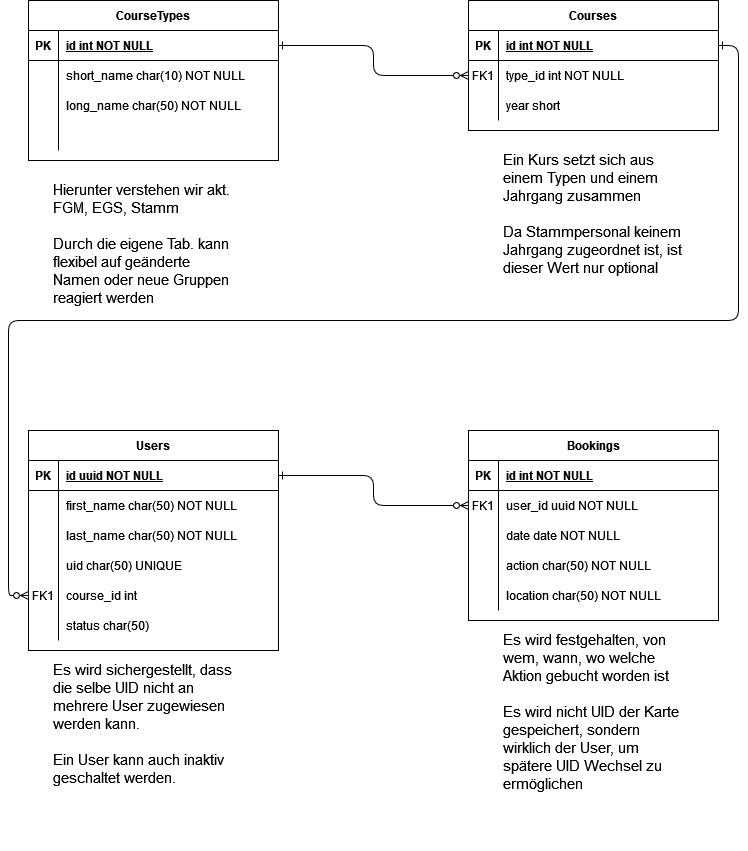

The diagram above was exported from draw.io. Its source (the exported page's mxGraphModel, read from the mxfile embedded in the PNG):
<mxGraphModel dx="1434" dy="779" grid="1" gridSize="10" guides="1" tooltips="1" connect="1" arrows="1" fold="1" page="1" pageScale="1" pageWidth="850" pageHeight="1100" math="0" shadow="0" extFonts="Permanent Marker^https://fonts.googleapis.com/css?family=Permanent+Marker">
  <root>
    <mxCell id="0" />
    <mxCell id="1" parent="0" />
    <mxCell id="C-vyLk0tnHw3VtMMgP7b-1" value="" style="edgeStyle=orthogonalEdgeStyle;endArrow=ERzeroToMany;startArrow=ERone;endFill=1;startFill=0;" parent="1" source="C-vyLk0tnHw3VtMMgP7b-24" target="C-vyLk0tnHw3VtMMgP7b-6" edge="1">
      <mxGeometry width="100" height="100" relative="1" as="geometry">
        <mxPoint x="290" y="1140" as="sourcePoint" />
        <mxPoint x="390" y="1040" as="targetPoint" />
      </mxGeometry>
    </mxCell>
    <mxCell id="C-vyLk0tnHw3VtMMgP7b-2" value="Bookings" style="shape=table;startSize=30;container=1;collapsible=1;childLayout=tableLayout;fixedRows=1;rowLines=0;fontStyle=1;align=center;resizeLast=1;" parent="1" vertex="1">
      <mxGeometry x="530" y="470" width="250" height="190" as="geometry" />
    </mxCell>
    <mxCell id="C-vyLk0tnHw3VtMMgP7b-3" value="" style="shape=partialRectangle;collapsible=0;dropTarget=0;pointerEvents=0;fillColor=none;points=[[0,0.5],[1,0.5]];portConstraint=eastwest;top=0;left=0;right=0;bottom=1;" parent="C-vyLk0tnHw3VtMMgP7b-2" vertex="1">
      <mxGeometry y="30" width="250" height="30" as="geometry" />
    </mxCell>
    <mxCell id="C-vyLk0tnHw3VtMMgP7b-4" value="PK" style="shape=partialRectangle;overflow=hidden;connectable=0;fillColor=none;top=0;left=0;bottom=0;right=0;fontStyle=1;" parent="C-vyLk0tnHw3VtMMgP7b-3" vertex="1">
      <mxGeometry width="30" height="30" as="geometry">
        <mxRectangle width="30" height="30" as="alternateBounds" />
      </mxGeometry>
    </mxCell>
    <mxCell id="C-vyLk0tnHw3VtMMgP7b-5" value="id int NOT NULL " style="shape=partialRectangle;overflow=hidden;connectable=0;fillColor=none;top=0;left=0;bottom=0;right=0;align=left;spacingLeft=6;fontStyle=5;" parent="C-vyLk0tnHw3VtMMgP7b-3" vertex="1">
      <mxGeometry x="30" width="220" height="30" as="geometry">
        <mxRectangle width="220" height="30" as="alternateBounds" />
      </mxGeometry>
    </mxCell>
    <mxCell id="C-vyLk0tnHw3VtMMgP7b-6" value="" style="shape=partialRectangle;collapsible=0;dropTarget=0;pointerEvents=0;fillColor=none;points=[[0,0.5],[1,0.5]];portConstraint=eastwest;top=0;left=0;right=0;bottom=0;" parent="C-vyLk0tnHw3VtMMgP7b-2" vertex="1">
      <mxGeometry y="60" width="250" height="30" as="geometry" />
    </mxCell>
    <mxCell id="C-vyLk0tnHw3VtMMgP7b-7" value="FK1" style="shape=partialRectangle;overflow=hidden;connectable=0;fillColor=none;top=0;left=0;bottom=0;right=0;" parent="C-vyLk0tnHw3VtMMgP7b-6" vertex="1">
      <mxGeometry width="30" height="30" as="geometry">
        <mxRectangle width="30" height="30" as="alternateBounds" />
      </mxGeometry>
    </mxCell>
    <mxCell id="C-vyLk0tnHw3VtMMgP7b-8" value="user_id uuid NOT NULL" style="shape=partialRectangle;overflow=hidden;connectable=0;fillColor=none;top=0;left=0;bottom=0;right=0;align=left;spacingLeft=6;" parent="C-vyLk0tnHw3VtMMgP7b-6" vertex="1">
      <mxGeometry x="30" width="220" height="30" as="geometry">
        <mxRectangle width="220" height="30" as="alternateBounds" />
      </mxGeometry>
    </mxCell>
    <mxCell id="m-faxQnZR3guQ-kTzKoi-31" value="" style="shape=partialRectangle;collapsible=0;dropTarget=0;pointerEvents=0;fillColor=none;points=[[0,0.5],[1,0.5]];portConstraint=eastwest;top=0;left=0;right=0;bottom=0;" parent="C-vyLk0tnHw3VtMMgP7b-2" vertex="1">
      <mxGeometry y="90" width="250" height="30" as="geometry" />
    </mxCell>
    <mxCell id="m-faxQnZR3guQ-kTzKoi-32" value="" style="shape=partialRectangle;overflow=hidden;connectable=0;fillColor=none;top=0;left=0;bottom=0;right=0;" parent="m-faxQnZR3guQ-kTzKoi-31" vertex="1">
      <mxGeometry width="30" height="30" as="geometry">
        <mxRectangle width="30" height="30" as="alternateBounds" />
      </mxGeometry>
    </mxCell>
    <mxCell id="m-faxQnZR3guQ-kTzKoi-33" value="date date NOT NULL" style="shape=partialRectangle;overflow=hidden;connectable=0;fillColor=none;top=0;left=0;bottom=0;right=0;align=left;spacingLeft=6;" parent="m-faxQnZR3guQ-kTzKoi-31" vertex="1">
      <mxGeometry x="30" width="220" height="30" as="geometry">
        <mxRectangle width="220" height="30" as="alternateBounds" />
      </mxGeometry>
    </mxCell>
    <mxCell id="m-faxQnZR3guQ-kTzKoi-34" value="" style="shape=partialRectangle;collapsible=0;dropTarget=0;pointerEvents=0;fillColor=none;points=[[0,0.5],[1,0.5]];portConstraint=eastwest;top=0;left=0;right=0;bottom=0;" parent="C-vyLk0tnHw3VtMMgP7b-2" vertex="1">
      <mxGeometry y="120" width="250" height="30" as="geometry" />
    </mxCell>
    <mxCell id="m-faxQnZR3guQ-kTzKoi-35" value="" style="shape=partialRectangle;overflow=hidden;connectable=0;fillColor=none;top=0;left=0;bottom=0;right=0;" parent="m-faxQnZR3guQ-kTzKoi-34" vertex="1">
      <mxGeometry width="30" height="30" as="geometry">
        <mxRectangle width="30" height="30" as="alternateBounds" />
      </mxGeometry>
    </mxCell>
    <mxCell id="m-faxQnZR3guQ-kTzKoi-36" value="action char(50) NOT NULL" style="shape=partialRectangle;overflow=hidden;connectable=0;fillColor=none;top=0;left=0;bottom=0;right=0;align=left;spacingLeft=6;" parent="m-faxQnZR3guQ-kTzKoi-34" vertex="1">
      <mxGeometry x="30" width="220" height="30" as="geometry">
        <mxRectangle width="220" height="30" as="alternateBounds" />
      </mxGeometry>
    </mxCell>
    <mxCell id="m-faxQnZR3guQ-kTzKoi-37" value="" style="shape=partialRectangle;collapsible=0;dropTarget=0;pointerEvents=0;fillColor=none;points=[[0,0.5],[1,0.5]];portConstraint=eastwest;top=0;left=0;right=0;bottom=0;" parent="C-vyLk0tnHw3VtMMgP7b-2" vertex="1">
      <mxGeometry y="150" width="250" height="30" as="geometry" />
    </mxCell>
    <mxCell id="m-faxQnZR3guQ-kTzKoi-38" value="" style="shape=partialRectangle;overflow=hidden;connectable=0;fillColor=none;top=0;left=0;bottom=0;right=0;" parent="m-faxQnZR3guQ-kTzKoi-37" vertex="1">
      <mxGeometry width="30" height="30" as="geometry">
        <mxRectangle width="30" height="30" as="alternateBounds" />
      </mxGeometry>
    </mxCell>
    <mxCell id="m-faxQnZR3guQ-kTzKoi-39" value="location char(50) NOT NULL" style="shape=partialRectangle;overflow=hidden;connectable=0;fillColor=none;top=0;left=0;bottom=0;right=0;align=left;spacingLeft=6;" parent="m-faxQnZR3guQ-kTzKoi-37" vertex="1">
      <mxGeometry x="30" width="220" height="30" as="geometry">
        <mxRectangle width="220" height="30" as="alternateBounds" />
      </mxGeometry>
    </mxCell>
    <mxCell id="C-vyLk0tnHw3VtMMgP7b-13" value="Courses" style="shape=table;startSize=30;container=1;collapsible=1;childLayout=tableLayout;fixedRows=1;rowLines=0;fontStyle=1;align=center;resizeLast=1;" parent="1" vertex="1">
      <mxGeometry x="530" y="40" width="250" height="130" as="geometry" />
    </mxCell>
    <mxCell id="C-vyLk0tnHw3VtMMgP7b-14" value="" style="shape=partialRectangle;collapsible=0;dropTarget=0;pointerEvents=0;fillColor=none;points=[[0,0.5],[1,0.5]];portConstraint=eastwest;top=0;left=0;right=0;bottom=1;" parent="C-vyLk0tnHw3VtMMgP7b-13" vertex="1">
      <mxGeometry y="30" width="250" height="30" as="geometry" />
    </mxCell>
    <mxCell id="C-vyLk0tnHw3VtMMgP7b-15" value="PK" style="shape=partialRectangle;overflow=hidden;connectable=0;fillColor=none;top=0;left=0;bottom=0;right=0;fontStyle=1;" parent="C-vyLk0tnHw3VtMMgP7b-14" vertex="1">
      <mxGeometry width="30" height="30" as="geometry">
        <mxRectangle width="30" height="30" as="alternateBounds" />
      </mxGeometry>
    </mxCell>
    <mxCell id="C-vyLk0tnHw3VtMMgP7b-16" value="id int NOT NULL " style="shape=partialRectangle;overflow=hidden;connectable=0;fillColor=none;top=0;left=0;bottom=0;right=0;align=left;spacingLeft=6;fontStyle=5;" parent="C-vyLk0tnHw3VtMMgP7b-14" vertex="1">
      <mxGeometry x="30" width="220" height="30" as="geometry">
        <mxRectangle width="220" height="30" as="alternateBounds" />
      </mxGeometry>
    </mxCell>
    <mxCell id="C-vyLk0tnHw3VtMMgP7b-17" value="" style="shape=partialRectangle;collapsible=0;dropTarget=0;pointerEvents=0;fillColor=none;points=[[0,0.5],[1,0.5]];portConstraint=eastwest;top=0;left=0;right=0;bottom=0;" parent="C-vyLk0tnHw3VtMMgP7b-13" vertex="1">
      <mxGeometry y="60" width="250" height="30" as="geometry" />
    </mxCell>
    <mxCell id="C-vyLk0tnHw3VtMMgP7b-18" value="" style="shape=partialRectangle;overflow=hidden;connectable=0;fillColor=none;top=0;left=0;bottom=0;right=0;" parent="C-vyLk0tnHw3VtMMgP7b-17" vertex="1">
      <mxGeometry width="30" height="30" as="geometry">
        <mxRectangle width="30" height="30" as="alternateBounds" />
      </mxGeometry>
    </mxCell>
    <mxCell id="C-vyLk0tnHw3VtMMgP7b-19" value="type_id int NOT NULL" style="shape=partialRectangle;overflow=hidden;connectable=0;fillColor=none;top=0;left=0;bottom=0;right=0;align=left;spacingLeft=6;" parent="C-vyLk0tnHw3VtMMgP7b-17" vertex="1">
      <mxGeometry x="30" width="220" height="30" as="geometry">
        <mxRectangle width="220" height="30" as="alternateBounds" />
      </mxGeometry>
    </mxCell>
    <mxCell id="C-vyLk0tnHw3VtMMgP7b-20" value="" style="shape=partialRectangle;collapsible=0;dropTarget=0;pointerEvents=0;fillColor=none;points=[[0,0.5],[1,0.5]];portConstraint=eastwest;top=0;left=0;right=0;bottom=0;" parent="C-vyLk0tnHw3VtMMgP7b-13" vertex="1">
      <mxGeometry y="90" width="250" height="30" as="geometry" />
    </mxCell>
    <mxCell id="C-vyLk0tnHw3VtMMgP7b-21" value="" style="shape=partialRectangle;overflow=hidden;connectable=0;fillColor=none;top=0;left=0;bottom=0;right=0;" parent="C-vyLk0tnHw3VtMMgP7b-20" vertex="1">
      <mxGeometry width="30" height="30" as="geometry">
        <mxRectangle width="30" height="30" as="alternateBounds" />
      </mxGeometry>
    </mxCell>
    <mxCell id="C-vyLk0tnHw3VtMMgP7b-22" value="year short" style="shape=partialRectangle;overflow=hidden;connectable=0;fillColor=none;top=0;left=0;bottom=0;right=0;align=left;spacingLeft=6;" parent="C-vyLk0tnHw3VtMMgP7b-20" vertex="1">
      <mxGeometry x="30" width="220" height="30" as="geometry">
        <mxRectangle width="220" height="30" as="alternateBounds" />
      </mxGeometry>
    </mxCell>
    <mxCell id="C-vyLk0tnHw3VtMMgP7b-23" value="Users" style="shape=table;startSize=30;container=1;collapsible=1;childLayout=tableLayout;fixedRows=1;rowLines=0;fontStyle=1;align=center;resizeLast=1;" parent="1" vertex="1">
      <mxGeometry x="90" y="470" width="250" height="220" as="geometry" />
    </mxCell>
    <mxCell id="C-vyLk0tnHw3VtMMgP7b-24" value="" style="shape=partialRectangle;collapsible=0;dropTarget=0;pointerEvents=0;fillColor=none;points=[[0,0.5],[1,0.5]];portConstraint=eastwest;top=0;left=0;right=0;bottom=1;" parent="C-vyLk0tnHw3VtMMgP7b-23" vertex="1">
      <mxGeometry y="30" width="250" height="30" as="geometry" />
    </mxCell>
    <mxCell id="C-vyLk0tnHw3VtMMgP7b-25" value="PK" style="shape=partialRectangle;overflow=hidden;connectable=0;fillColor=none;top=0;left=0;bottom=0;right=0;fontStyle=1;" parent="C-vyLk0tnHw3VtMMgP7b-24" vertex="1">
      <mxGeometry width="30" height="30" as="geometry">
        <mxRectangle width="30" height="30" as="alternateBounds" />
      </mxGeometry>
    </mxCell>
    <mxCell id="C-vyLk0tnHw3VtMMgP7b-26" value="id uuid NOT NULL " style="shape=partialRectangle;overflow=hidden;connectable=0;fillColor=none;top=0;left=0;bottom=0;right=0;align=left;spacingLeft=6;fontStyle=5;" parent="C-vyLk0tnHw3VtMMgP7b-24" vertex="1">
      <mxGeometry x="30" width="220" height="30" as="geometry">
        <mxRectangle width="220" height="30" as="alternateBounds" />
      </mxGeometry>
    </mxCell>
    <mxCell id="m-faxQnZR3guQ-kTzKoi-1" value="" style="shape=partialRectangle;collapsible=0;dropTarget=0;pointerEvents=0;fillColor=none;points=[[0,0.5],[1,0.5]];portConstraint=eastwest;top=0;left=0;right=0;bottom=0;" parent="C-vyLk0tnHw3VtMMgP7b-23" vertex="1">
      <mxGeometry y="60" width="250" height="30" as="geometry" />
    </mxCell>
    <mxCell id="m-faxQnZR3guQ-kTzKoi-2" value="" style="shape=partialRectangle;overflow=hidden;connectable=0;fillColor=none;top=0;left=0;bottom=0;right=0;" parent="m-faxQnZR3guQ-kTzKoi-1" vertex="1">
      <mxGeometry width="30" height="30" as="geometry">
        <mxRectangle width="30" height="30" as="alternateBounds" />
      </mxGeometry>
    </mxCell>
    <mxCell id="m-faxQnZR3guQ-kTzKoi-3" value="first_name char(50) NOT NULL" style="shape=partialRectangle;overflow=hidden;connectable=0;fillColor=none;top=0;left=0;bottom=0;right=0;align=left;spacingLeft=6;" parent="m-faxQnZR3guQ-kTzKoi-1" vertex="1">
      <mxGeometry x="30" width="220" height="30" as="geometry">
        <mxRectangle width="220" height="30" as="alternateBounds" />
      </mxGeometry>
    </mxCell>
    <mxCell id="m-faxQnZR3guQ-kTzKoi-4" value="" style="shape=partialRectangle;collapsible=0;dropTarget=0;pointerEvents=0;fillColor=none;points=[[0,0.5],[1,0.5]];portConstraint=eastwest;top=0;left=0;right=0;bottom=0;" parent="C-vyLk0tnHw3VtMMgP7b-23" vertex="1">
      <mxGeometry y="90" width="250" height="30" as="geometry" />
    </mxCell>
    <mxCell id="m-faxQnZR3guQ-kTzKoi-5" value="" style="shape=partialRectangle;overflow=hidden;connectable=0;fillColor=none;top=0;left=0;bottom=0;right=0;" parent="m-faxQnZR3guQ-kTzKoi-4" vertex="1">
      <mxGeometry width="30" height="30" as="geometry">
        <mxRectangle width="30" height="30" as="alternateBounds" />
      </mxGeometry>
    </mxCell>
    <mxCell id="m-faxQnZR3guQ-kTzKoi-6" value="last_name char(50) NOT NULL" style="shape=partialRectangle;overflow=hidden;connectable=0;fillColor=none;top=0;left=0;bottom=0;right=0;align=left;spacingLeft=6;" parent="m-faxQnZR3guQ-kTzKoi-4" vertex="1">
      <mxGeometry x="30" width="220" height="30" as="geometry">
        <mxRectangle width="220" height="30" as="alternateBounds" />
      </mxGeometry>
    </mxCell>
    <mxCell id="m-faxQnZR3guQ-kTzKoi-20" value="" style="shape=partialRectangle;collapsible=0;dropTarget=0;pointerEvents=0;fillColor=none;points=[[0,0.5],[1,0.5]];portConstraint=eastwest;top=0;left=0;right=0;bottom=0;" parent="C-vyLk0tnHw3VtMMgP7b-23" vertex="1">
      <mxGeometry y="120" width="250" height="30" as="geometry" />
    </mxCell>
    <mxCell id="m-faxQnZR3guQ-kTzKoi-21" value="" style="shape=partialRectangle;overflow=hidden;connectable=0;fillColor=none;top=0;left=0;bottom=0;right=0;" parent="m-faxQnZR3guQ-kTzKoi-20" vertex="1">
      <mxGeometry width="30" height="30" as="geometry">
        <mxRectangle width="30" height="30" as="alternateBounds" />
      </mxGeometry>
    </mxCell>
    <mxCell id="m-faxQnZR3guQ-kTzKoi-22" value="uid char(50) UNIQUE" style="shape=partialRectangle;overflow=hidden;connectable=0;fillColor=none;top=0;left=0;bottom=0;right=0;align=left;spacingLeft=6;" parent="m-faxQnZR3guQ-kTzKoi-20" vertex="1">
      <mxGeometry x="30" width="220" height="30" as="geometry">
        <mxRectangle width="220" height="30" as="alternateBounds" />
      </mxGeometry>
    </mxCell>
    <mxCell id="m-faxQnZR3guQ-kTzKoi-43" value="" style="shape=partialRectangle;collapsible=0;dropTarget=0;pointerEvents=0;fillColor=none;points=[[0,0.5],[1,0.5]];portConstraint=eastwest;top=0;left=0;right=0;bottom=0;" parent="C-vyLk0tnHw3VtMMgP7b-23" vertex="1">
      <mxGeometry y="150" width="250" height="30" as="geometry" />
    </mxCell>
    <mxCell id="m-faxQnZR3guQ-kTzKoi-44" value="" style="shape=partialRectangle;overflow=hidden;connectable=0;fillColor=none;top=0;left=0;bottom=0;right=0;" parent="m-faxQnZR3guQ-kTzKoi-43" vertex="1">
      <mxGeometry width="30" height="30" as="geometry">
        <mxRectangle width="30" height="30" as="alternateBounds" />
      </mxGeometry>
    </mxCell>
    <mxCell id="m-faxQnZR3guQ-kTzKoi-45" value="course_id int" style="shape=partialRectangle;overflow=hidden;connectable=0;fillColor=none;top=0;left=0;bottom=0;right=0;align=left;spacingLeft=6;" parent="m-faxQnZR3guQ-kTzKoi-43" vertex="1">
      <mxGeometry x="30" width="220" height="30" as="geometry">
        <mxRectangle width="220" height="30" as="alternateBounds" />
      </mxGeometry>
    </mxCell>
    <mxCell id="C-vyLk0tnHw3VtMMgP7b-27" value="" style="shape=partialRectangle;collapsible=0;dropTarget=0;pointerEvents=0;fillColor=none;points=[[0,0.5],[1,0.5]];portConstraint=eastwest;top=0;left=0;right=0;bottom=0;" parent="C-vyLk0tnHw3VtMMgP7b-23" vertex="1">
      <mxGeometry y="180" width="250" height="30" as="geometry" />
    </mxCell>
    <mxCell id="C-vyLk0tnHw3VtMMgP7b-28" value="" style="shape=partialRectangle;overflow=hidden;connectable=0;fillColor=none;top=0;left=0;bottom=0;right=0;" parent="C-vyLk0tnHw3VtMMgP7b-27" vertex="1">
      <mxGeometry width="30" height="30" as="geometry">
        <mxRectangle width="30" height="30" as="alternateBounds" />
      </mxGeometry>
    </mxCell>
    <mxCell id="C-vyLk0tnHw3VtMMgP7b-29" value="status char(50)" style="shape=partialRectangle;overflow=hidden;connectable=0;fillColor=none;top=0;left=0;bottom=0;right=0;align=left;spacingLeft=6;" parent="C-vyLk0tnHw3VtMMgP7b-27" vertex="1">
      <mxGeometry x="30" width="220" height="30" as="geometry">
        <mxRectangle width="220" height="30" as="alternateBounds" />
      </mxGeometry>
    </mxCell>
    <mxCell id="m-faxQnZR3guQ-kTzKoi-7" value="CourseTypes" style="shape=table;startSize=30;container=1;collapsible=1;childLayout=tableLayout;fixedRows=1;rowLines=0;fontStyle=1;align=center;resizeLast=1;" parent="1" vertex="1">
      <mxGeometry x="90" y="40" width="250" height="160" as="geometry" />
    </mxCell>
    <mxCell id="m-faxQnZR3guQ-kTzKoi-8" value="" style="shape=partialRectangle;collapsible=0;dropTarget=0;pointerEvents=0;fillColor=none;points=[[0,0.5],[1,0.5]];portConstraint=eastwest;top=0;left=0;right=0;bottom=1;" parent="m-faxQnZR3guQ-kTzKoi-7" vertex="1">
      <mxGeometry y="30" width="250" height="30" as="geometry" />
    </mxCell>
    <mxCell id="m-faxQnZR3guQ-kTzKoi-9" value="PK" style="shape=partialRectangle;overflow=hidden;connectable=0;fillColor=none;top=0;left=0;bottom=0;right=0;fontStyle=1;" parent="m-faxQnZR3guQ-kTzKoi-8" vertex="1">
      <mxGeometry width="30" height="30" as="geometry">
        <mxRectangle width="30" height="30" as="alternateBounds" />
      </mxGeometry>
    </mxCell>
    <mxCell id="m-faxQnZR3guQ-kTzKoi-10" value="id int NOT NULL " style="shape=partialRectangle;overflow=hidden;connectable=0;fillColor=none;top=0;left=0;bottom=0;right=0;align=left;spacingLeft=6;fontStyle=5;" parent="m-faxQnZR3guQ-kTzKoi-8" vertex="1">
      <mxGeometry x="30" width="220" height="30" as="geometry">
        <mxRectangle width="220" height="30" as="alternateBounds" />
      </mxGeometry>
    </mxCell>
    <mxCell id="m-faxQnZR3guQ-kTzKoi-25" value="" style="shape=partialRectangle;collapsible=0;dropTarget=0;pointerEvents=0;fillColor=none;points=[[0,0.5],[1,0.5]];portConstraint=eastwest;top=0;left=0;right=0;bottom=0;" parent="m-faxQnZR3guQ-kTzKoi-7" vertex="1">
      <mxGeometry y="60" width="250" height="30" as="geometry" />
    </mxCell>
    <mxCell id="m-faxQnZR3guQ-kTzKoi-26" value="" style="shape=partialRectangle;overflow=hidden;connectable=0;fillColor=none;top=0;left=0;bottom=0;right=0;" parent="m-faxQnZR3guQ-kTzKoi-25" vertex="1">
      <mxGeometry width="30" height="30" as="geometry">
        <mxRectangle width="30" height="30" as="alternateBounds" />
      </mxGeometry>
    </mxCell>
    <mxCell id="m-faxQnZR3guQ-kTzKoi-27" value="short_name char(10) NOT NULL" style="shape=partialRectangle;overflow=hidden;connectable=0;fillColor=none;top=0;left=0;bottom=0;right=0;align=left;spacingLeft=6;" parent="m-faxQnZR3guQ-kTzKoi-25" vertex="1">
      <mxGeometry x="30" width="220" height="30" as="geometry">
        <mxRectangle width="220" height="30" as="alternateBounds" />
      </mxGeometry>
    </mxCell>
    <mxCell id="m-faxQnZR3guQ-kTzKoi-11" value="" style="shape=partialRectangle;collapsible=0;dropTarget=0;pointerEvents=0;fillColor=none;points=[[0,0.5],[1,0.5]];portConstraint=eastwest;top=0;left=0;right=0;bottom=0;" parent="m-faxQnZR3guQ-kTzKoi-7" vertex="1">
      <mxGeometry y="90" width="250" height="30" as="geometry" />
    </mxCell>
    <mxCell id="m-faxQnZR3guQ-kTzKoi-12" value="" style="shape=partialRectangle;overflow=hidden;connectable=0;fillColor=none;top=0;left=0;bottom=0;right=0;" parent="m-faxQnZR3guQ-kTzKoi-11" vertex="1">
      <mxGeometry width="30" height="30" as="geometry">
        <mxRectangle width="30" height="30" as="alternateBounds" />
      </mxGeometry>
    </mxCell>
    <mxCell id="m-faxQnZR3guQ-kTzKoi-13" value="long_name char(50) NOT NULL" style="shape=partialRectangle;overflow=hidden;connectable=0;fillColor=none;top=0;left=0;bottom=0;right=0;align=left;spacingLeft=6;" parent="m-faxQnZR3guQ-kTzKoi-11" vertex="1">
      <mxGeometry x="30" width="220" height="30" as="geometry">
        <mxRectangle width="220" height="30" as="alternateBounds" />
      </mxGeometry>
    </mxCell>
    <mxCell id="m-faxQnZR3guQ-kTzKoi-14" value="" style="shape=partialRectangle;collapsible=0;dropTarget=0;pointerEvents=0;fillColor=none;points=[[0,0.5],[1,0.5]];portConstraint=eastwest;top=0;left=0;right=0;bottom=0;" parent="m-faxQnZR3guQ-kTzKoi-7" vertex="1">
      <mxGeometry y="120" width="250" height="30" as="geometry" />
    </mxCell>
    <mxCell id="m-faxQnZR3guQ-kTzKoi-15" value="" style="shape=partialRectangle;overflow=hidden;connectable=0;fillColor=none;top=0;left=0;bottom=0;right=0;" parent="m-faxQnZR3guQ-kTzKoi-14" vertex="1">
      <mxGeometry width="30" height="30" as="geometry">
        <mxRectangle width="30" height="30" as="alternateBounds" />
      </mxGeometry>
    </mxCell>
    <mxCell id="m-faxQnZR3guQ-kTzKoi-16" value="" style="shape=partialRectangle;overflow=hidden;connectable=0;fillColor=none;top=0;left=0;bottom=0;right=0;align=left;spacingLeft=6;" parent="m-faxQnZR3guQ-kTzKoi-14" vertex="1">
      <mxGeometry x="30" width="220" height="30" as="geometry">
        <mxRectangle width="220" height="30" as="alternateBounds" />
      </mxGeometry>
    </mxCell>
    <mxCell id="m-faxQnZR3guQ-kTzKoi-23" value="&lt;font style=&quot;font-size: 13px;&quot;&gt;&lt;font style=&quot;font-size: 14px;&quot;&gt;&lt;font style=&quot;font-size: 15px;&quot;&gt;Hierunter verstehen wir akt. FGM, EGS, Stamm&lt;br&gt;&lt;br&gt;Durch die eigene Tab. kann flexibel auf geänderte Namen oder neue Gruppen reagiert werden&lt;br&gt;&lt;/font&gt;&lt;/font&gt;&lt;/font&gt;" style="text;html=1;strokeColor=none;fillColor=none;spacing=5;spacingTop=-20;whiteSpace=wrap;overflow=hidden;rounded=0;" parent="1" vertex="1">
      <mxGeometry x="110" y="230" width="190" height="140" as="geometry" />
    </mxCell>
    <mxCell id="m-faxQnZR3guQ-kTzKoi-24" value="&lt;div&gt;Ein Kurs setzt sich aus einem Typen und einem Jahrgang zusammen&lt;/div&gt;&lt;div&gt;&lt;br&gt;&lt;/div&gt;&lt;div&gt;Da Stammpersonal keinem Jahrgang zugeordnet ist, ist dieser Wert nur optional&lt;br&gt;&lt;/div&gt;" style="text;html=1;strokeColor=none;fillColor=none;spacing=5;spacingTop=-20;whiteSpace=wrap;overflow=hidden;rounded=0;fontSize=15;" parent="1" vertex="1">
      <mxGeometry x="560" y="200" width="190" height="120" as="geometry" />
    </mxCell>
    <mxCell id="m-faxQnZR3guQ-kTzKoi-18" style="rounded=1;orthogonalLoop=1;jettySize=auto;html=1;exitX=1;exitY=0.5;exitDx=0;exitDy=0;startArrow=ERone;startFill=0;endArrow=ERzeroToMany;endFill=0;edgeStyle=orthogonalEdgeStyle;entryX=0;entryY=0.5;entryDx=0;entryDy=0;" parent="1" source="m-faxQnZR3guQ-kTzKoi-8" target="C-vyLk0tnHw3VtMMgP7b-17" edge="1">
      <mxGeometry relative="1" as="geometry">
        <mxPoint x="460" y="130" as="targetPoint" />
      </mxGeometry>
    </mxCell>
    <mxCell id="m-faxQnZR3guQ-kTzKoi-46" value="&lt;div&gt;Es wird festgehalten, von wem, wann, wo welche Aktion gebucht worden ist&lt;/div&gt;&lt;div&gt;&lt;br&gt;&lt;/div&gt;&lt;div&gt;Es wird nicht UID der Karte gespeichert, sondern wirklich der User, um spätere UID Wechsel zu ermöglichen&lt;br&gt;&lt;/div&gt;" style="text;html=1;strokeColor=none;fillColor=none;spacing=5;spacingTop=-20;whiteSpace=wrap;overflow=hidden;rounded=0;fontSize=15;" parent="1" vertex="1">
      <mxGeometry x="560" y="680" width="190" height="180" as="geometry" />
    </mxCell>
    <mxCell id="m-faxQnZR3guQ-kTzKoi-47" value="FK1" style="shape=partialRectangle;overflow=hidden;connectable=0;fillColor=none;top=0;left=0;bottom=0;right=0;" parent="1" vertex="1">
      <mxGeometry x="530" y="100" width="30" height="30" as="geometry">
        <mxRectangle width="30" height="30" as="alternateBounds" />
      </mxGeometry>
    </mxCell>
    <mxCell id="m-faxQnZR3guQ-kTzKoi-54" value="FK1" style="shape=partialRectangle;overflow=hidden;connectable=0;fillColor=none;top=0;left=0;bottom=0;right=0;" parent="1" vertex="1">
      <mxGeometry x="90" y="620" width="30" height="30" as="geometry">
        <mxRectangle width="30" height="30" as="alternateBounds" />
      </mxGeometry>
    </mxCell>
    <mxCell id="m-faxQnZR3guQ-kTzKoi-56" style="edgeStyle=orthogonalEdgeStyle;rounded=1;orthogonalLoop=1;jettySize=auto;html=1;exitX=1;exitY=0.5;exitDx=0;exitDy=0;fontSize=12;startArrow=ERone;startFill=0;endArrow=ERzeroToMany;endFill=0;entryX=0;entryY=0.5;entryDx=0;entryDy=0;" parent="1" source="C-vyLk0tnHw3VtMMgP7b-14" target="m-faxQnZR3guQ-kTzKoi-43" edge="1">
      <mxGeometry relative="1" as="geometry">
        <mxPoint x="70" y="580" as="targetPoint" />
      </mxGeometry>
    </mxCell>
    <mxCell id="m-faxQnZR3guQ-kTzKoi-57" value="&lt;div&gt;Es wird sichergestellt, dass die selbe UID nicht an mehrere User zugewiesen werden kann.&lt;/div&gt;&lt;div&gt;&lt;br&gt;&lt;/div&gt;&lt;div&gt;Ein User kann auch inaktiv geschaltet werden.&lt;br&gt;&lt;/div&gt;&lt;div&gt;&lt;br&gt;&lt;/div&gt;" style="text;html=1;strokeColor=none;fillColor=none;spacing=5;spacingTop=-20;whiteSpace=wrap;overflow=hidden;rounded=0;fontSize=15;" parent="1" vertex="1">
      <mxGeometry x="110" y="710" width="190" height="180" as="geometry" />
    </mxCell>
  </root>
</mxGraphModel>